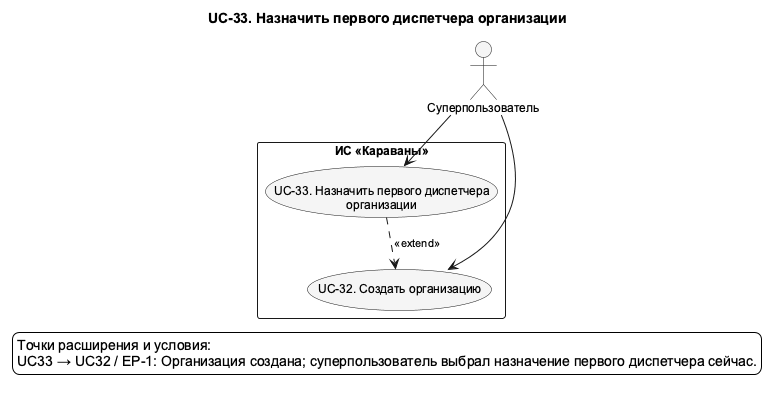

The diagram above was rendered by PlantUML. Its source (embedded in the PNG):
@startuml UC_33_Detail
!pragma layout smetana
skinparam shadowing false
skinparam defaultFontName Arial
skinparam defaultFontSize 12
skinparam backgroundColor white
skinparam nodesep 75
skinparam ranksep 100
skinparam ArrowFontSize 11
skinparam usecaseBackgroundColor #F5F5F5
skinparam activityBackgroundColor #F5F5F5
top to bottom direction
title UC-33. Назначить первого диспетчера организации

actor "Суперпользователь" as SuperUser
rectangle "ИС «Караваны»" as SystemBoundary {
  usecase "UC-32. Создать организацию" as UC32
  usecase "UC-33. Назначить первого диспетчера\nорганизации" as UC33
}
' edge:R070
UC33 ..> UC32 : <<extend>>
' edge:R046
SuperUser --> UC32
' edge:R047
SuperUser --> UC33
legend bottom
  Точки расширения и условия:
  UC33 → UC32 / EP-1: Организация создана; суперпользователь выбрал назначение первого диспетчера сейчас.
endlegend
@enduml